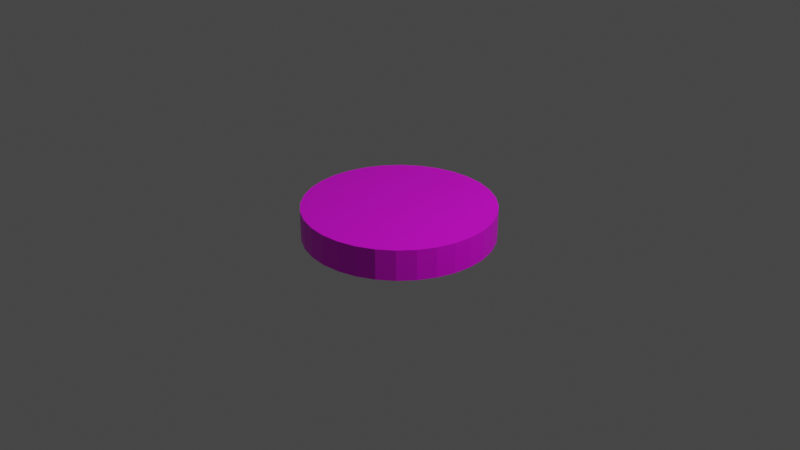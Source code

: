 # Source: mountain.blend  (saved by Blender 2.82.7; exported with 4.5.12 LTS)
import bpy
from mathutils import Matrix  # noqa: F401  (used for matrix-valued properties, if any)

bpy.ops.wm.read_factory_settings(use_empty=True)
scene = bpy.context.scene
scene.name = 'Scene'

# ---- collections
col_collection = bpy.data.collections.new('Collection'); scene.collection.children.link(col_collection)

# ---- images (referenced by path relative to the original .blend; pixels are not part of the script)
import os
ASSET_DIR = os.environ.get("B2B_ASSET_DIR", "")  # directory of the original .blend (textures are referenced by path, not embedded)
HERE = os.path.dirname(os.path.abspath(__file__))  # packed textures are extracted next to this script under _unpacked/

def load_image(name, relpath, width, height, colorspace="sRGB"):
    """Load a texture the original file referenced (path relative to the .blend, or extracted next to this script)."""
    p = next((c for c in (os.path.join(HERE, relpath), os.path.join(ASSET_DIR, relpath)) if relpath and os.path.exists(c)), "")
    if p:
        img = bpy.data.images.load(p, check_existing=True)
        img.name = name
    else:  # same state as the original file: an image datablock whose file is absent (Cycles renders it pink)
        img = bpy.data.images.new(name, width, height)
        img.source = "FILE"
        img.filepath = "//" + (relpath or name)
    img.colorspace_settings.name = colorspace
    return img
img_mountain = load_image('mountain', 'mountain.png', 1024, 1024, 'sRGB')

# ---- materials (node trees are filled in below, after node groups)
mat_material = bpy.data.materials.new('Material')
mat_material.alpha_threshold = 0.0
mat_material.use_transparent_shadow = False
mat_material.line_color = (0.0, 0.0, 0.0, 1.0)

# ---- material node trees
mat_material.use_nodes = True; mat_material.node_tree.nodes.clear()
_N = mat_material.node_tree.nodes; _L = mat_material.node_tree.links
n0 = _N.new('ShaderNodeOutputMaterial'); n0.name = 'Material Output'; n0.location = (300, 300)
n1 = _N.new('ShaderNodeBsdfPrincipled'); n1.name = 'Principled BSDF'; n1.location = (10, 300)
n1.distribution = 'GGX'
n1.subsurface_method = 'BURLEY'
n1.inputs[2].default_value = 0.4
n1.inputs[3].default_value = 1.45
n1.inputs[27].default_value = (0.0, 0.0, 0.0, 1.0)
n1.inputs[28].default_value = 1.0
n2 = _N.new('ShaderNodeTexImage'); n2.name = 'Image Texture'; n2.location = (-280, 280)
n2.image = img_mountain
_L.new(n1.outputs[0], n0.inputs[0])
_L.new(n2.outputs[0], n1.inputs[0])
n0.is_active_output = True

# ---- world
world_world = bpy.data.worlds.new('World'); scene.world = world_world
world_world.use_nodes = True; world_world.node_tree.nodes.clear()
_N = world_world.node_tree.nodes; _L = world_world.node_tree.links
n0 = _N.new('ShaderNodeOutputWorld'); n0.name = 'World Output'; n0.location = (300, 300)
n1 = _N.new('ShaderNodeBackground'); n1.name = 'Background'; n1.location = (10, 300)
n1.inputs[0].default_value = (0.05088, 0.05088, 0.05088, 1.0)
_L.new(n1.outputs[0], n0.inputs[0])
n0.is_active_output = True
world_world.color = (0.05088, 0.05088, 0.05088)
world_world.use_sun_shadow = False
world_world.sun_shadow_jitter_overblur = 0.0

# ---- cameras
cam_camera = bpy.data.cameras.new('Camera')
cam_camera.clip_end = 100.0
cam_camera.ortho_scale = 7.314

# ---- lights
light_light = bpy.data.lights.new('Light', 'POINT')
light_light.transmission_factor = 0.0
light_light.energy = 1000.0
light_light.shadow_soft_size = 0.1
light_light.shadow_maximum_resolution = 0.006
light_light.use_absolute_resolution = True

# ---- meshes
me_cylinder = bpy.data.meshes.new('Cylinder')
me_cylinder.from_pydata([(0.0, 1.0, -1.0), (0.0, 1.0, 1.0), (0.1951, 0.9808, -1.0), (0.1951, 0.9808, 1.0), (0.3827, 0.9239, -1.0), (0.3827, 0.9239, 1.0), (0.5556, 0.8315, -1.0), (0.5556, 0.8315, 1.0), (0.7071, 0.7071, -1.0), (0.7071, 0.7071, 1.0), (0.8315, 0.5556, -1.0), (0.8315, 0.5556, 1.0), (0.9239, 0.3827, -1.0), (0.9239, 0.3827, 1.0), (0.9808, 0.1951, -1.0), (0.9808, 0.1951, 1.0), (1.0, 7.55e-08, -1.0), (1.0, 7.55e-08, 1.0), (0.9808, -0.1951, -1.0), (0.9808, -0.1951, 1.0), (0.9239, -0.3827, -1.0), (0.9239, -0.3827, 1.0), (0.8315, -0.5556, -1.0), (0.8315, -0.5556, 1.0), (0.7071, -0.7071, -1.0), (0.7071, -0.7071, 1.0), (0.5556, -0.8315, -1.0), (0.5556, -0.8315, 1.0), (0.3827, -0.9239, -1.0), (0.3827, -0.9239, 1.0), (0.1951, -0.9808, -1.0), (0.1951, -0.9808, 1.0), (-3.258e-07, -1.0, -1.0), (-3.258e-07, -1.0, 1.0), (-0.1951, -0.9808, -1.0), (-0.1951, -0.9808, 1.0), (-0.3827, -0.9239, -1.0), (-0.3827, -0.9239, 1.0), (-0.5556, -0.8315, -1.0), (-0.5556, -0.8315, 1.0), (-0.7071, -0.7071, -1.0), (-0.7071, -0.7071, 1.0), (-0.8315, -0.5556, -1.0), (-0.8315, -0.5556, 1.0), (-0.9239, -0.3827, -1.0), (-0.9239, -0.3827, 1.0), (-0.9808, -0.1951, -1.0), (-0.9808, -0.1951, 1.0), (-1.0, 9.656e-07, -1.0), (-1.0, 9.656e-07, 1.0), (-0.9808, 0.1951, -1.0), (-0.9808, 0.1951, 1.0), (-0.9239, 0.3827, -1.0), (-0.9239, 0.3827, 1.0), (-0.8315, 0.5556, -1.0), (-0.8315, 0.5556, 1.0), (-0.7071, 0.7071, -1.0), (-0.7071, 0.7071, 1.0), (-0.5556, 0.8315, -1.0), (-0.5556, 0.8315, 1.0), (-0.3827, 0.9239, -1.0), (-0.3827, 0.9239, 1.0), (-0.1951, 0.9808, -1.0), (-0.1951, 0.9808, 1.0)], [], [(0, 1, 3, 2), (2, 3, 5, 4), (4, 5, 7, 6), (6, 7, 9, 8), (8, 9, 11, 10), (10, 11, 13, 12), (12, 13, 15, 14), (14, 15, 17, 16), (16, 17, 19, 18), (18, 19, 21, 20), (20, 21, 23, 22), (22, 23, 25, 24), (24, 25, 27, 26), (26, 27, 29, 28), (28, 29, 31, 30), (30, 31, 33, 32), (32, 33, 35, 34), (34, 35, 37, 36), (36, 37, 39, 38), (38, 39, 41, 40), (40, 41, 43, 42), (42, 43, 45, 44), (44, 45, 47, 46), (46, 47, 49, 48), (48, 49, 51, 50), (50, 51, 53, 52), (52, 53, 55, 54), (54, 55, 57, 56), (56, 57, 59, 58), (58, 59, 61, 60), (3, 1, 63, 61, 59, 57, 55, 53, 51, 49, 47, 45, 43, 41, 39, 37, 35, 33, 31, 29, 27, 25, 23, 21, 19, 17, 15, 13, 11, 9, 7, 5), (60, 61, 63, 62), (62, 63, 1, 0), (0, 2, 4, 6, 8, 10, 12, 14, 16, 18, 20, 22, 24, 26, 28, 30, 32, 34, 36, 38, 40, 42, 44, 46, 48, 50, 52, 54, 56, 58, 60, 62)])
_uv = me_cylinder.uv_layers.new(name='UVMap')
_uv.uv.foreach_set('vector', [1.0, 0.5, 1.0, 1.0, 0.9688, 1.0, 0.9688, 0.5, 0.9688, 0.5, 0.9688, 1.0, 0.9375, 1.0, 0.9375, 0.5, 0.9375, 0.5, 0.9375, 1.0, 0.9062, 1.0, 0.9062, 0.5, 0.9062, 0.5, 0.9062, 1.0, 0.875, 1.0, 0.875, 0.5, 0.875, 0.5, 0.875, 1.0, 0.8438, 1.0, 0.8438, 0.5, 0.8438, 0.5, 0.8438, 1.0, 0.8125, 1.0, 0.8125, 0.5, 0.8125, 0.5, 0.8125, 1.0, 0.7812, 1.0, 0.7812, 0.5, 0.7812, 0.5, 0.7812, 1.0, 0.75, 1.0, 0.75, 0.5, 0.75, 0.5, 0.75, 1.0, 0.7188, 1.0, 0.7188, 0.5, 0.7188, 0.5, 0.7188, 1.0, 0.6875, 1.0, 0.6875, 0.5, 0.6875, 0.5, 0.6875, 1.0, 0.6562, 1.0, 0.6562, 0.5, 0.6562, 0.5, 0.6562, 1.0, 0.625, 1.0, 0.625, 0.5, 0.625, 0.5, 0.625, 1.0, 0.5938, 1.0, 0.5938, 0.5, 0.5938, 0.5, 0.5938, 1.0, 0.5625, 1.0, 0.5625, 0.5, 0.5625, 0.5, 0.5625, 1.0, 0.5312, 1.0, 0.5312, 0.5, 0.5312, 0.5, 0.5312, 1.0, 0.5, 1.0, 0.5, 0.5, 0.5, 0.5, 0.5, 1.0, 0.4688, 1.0, 0.4688, 0.5, 0.4688, 0.5, 0.4688, 1.0, 0.4375, 1.0, 0.4375, 0.5, 0.4375, 0.5, 0.4375, 1.0, 0.4062, 1.0, 0.4062, 0.5, 0.4062, 0.5, 0.4062, 1.0, 0.375, 1.0, 0.375, 0.5, 0.375, 0.5, 0.375, 1.0, 0.3438, 1.0, 0.3438, 0.5, 0.3438, 0.5, 0.3438, 1.0, 0.3125, 1.0, 0.3125, 0.5, 0.3125, 0.5, 0.3125, 1.0, 0.2812, 1.0, 0.2812, 0.5, 0.2812, 0.5, 0.2812, 1.0, 0.25, 1.0, 0.25, 0.5, 0.25, 0.5, 0.25, 1.0, 0.2188, 1.0, 0.2188, 0.5, 0.2188, 0.5, 0.2188, 1.0, 0.1875, 1.0, 0.1875, 0.5, 0.1875, 0.5, 0.1875, 1.0, 0.1562, 1.0, 0.1562, 0.5, 0.1562, 0.5, 0.1562, 1.0, 0.125, 1.0, 0.125, 0.5, 0.125, 0.5, 0.125, 1.0, 0.09375, 1.0, 0.09375, 0.5, 0.09375, 0.5, 0.09375, 1.0, 0.0625, 1.0, 0.0625, 0.5, 0.2968, 0.4854, 0.25, 0.49, 0.2032, 0.4854, 0.1582, 0.4717, 0.1167, 0.4496, 0.08029, 0.4197, 0.05045, 0.3833, 0.02827, 0.3418, 0.01461, 0.2968, 0.01, 0.25, 0.01461, 0.2032, 0.02827, 0.1582, 0.05045, 0.1167, 0.08029, 0.08029, 0.1167, 0.05045, 0.1582, 0.02827, 0.2032, 0.01461, 0.25, 0.01, 0.2968, 0.01461, 0.3418, 0.02827, 0.3833, 0.05045, 0.4197, 0.08029, 0.4496, 0.1167, 0.4717, 0.1582, 0.4854, 0.2032, 0.49, 0.25, 0.4854, 0.2968, 0.4717, 0.3418, 0.4496, 0.3833, 0.4197, 0.4197, 0.3833, 0.4496, 0.3418, 0.4717, 0.0625, 0.5, 0.0625, 1.0, 0.03125, 1.0, 0.03125, 0.5, 0.03125, 0.5, 0.03125, 1.0, 0.0, 1.0, 0.0, 0.5, 0.75, 0.49, 0.7968, 0.4854, 0.8418, 0.4717, 0.8833, 0.4496, 0.9197, 0.4197, 0.9496, 0.3833, 0.9717, 0.3418, 0.9854, 0.2968, 0.99, 0.25, 0.9854, 0.2032, 0.9717, 0.1582, 0.9496, 0.1167, 0.9197, 0.08029, 0.8833, 0.05045, 0.8418, 0.02827, 0.7968, 0.01461, 0.75, 0.01, 0.7032, 0.01461, 0.6582, 0.02827, 0.6167, 0.05045, 0.5803, 0.08029, 0.5504, 0.1167, 0.5283, 0.1582, 0.5146, 0.2032, 0.51, 0.25, 0.5146, 0.2968, 0.5283, 0.3418, 0.5504, 0.3833, 0.5803, 0.4197, 0.6167, 0.4496, 0.6582, 0.4717, 0.7032, 0.4854])
me_cylinder.materials.append(mat_material)
me_cylinder.use_remesh_fix_poles = True
me_cylinder.use_remesh_preserve_attributes = False
me_cylinder.use_mirror_vertex_groups = False
me_cylinder.update()

# ---- objects
ob_light = bpy.data.objects.new('Light', light_light)
ob_camera = bpy.data.objects.new('Camera', cam_camera)
ob_cylinder = bpy.data.objects.new('Cylinder', me_cylinder)

# ---- transforms, parenting, visibility, modifiers, constraints
ob_light.location = (4.076, 1.005, 5.904)
ob_light.rotation_euler = (0.6503, 0.05522, 1.866)
ob_light.lock_rotations_4d = False
ob_light.empty_display_type = 'ARROWS'
ob_light.color = (0.0, 0.0, 0.0, 0.0)
ob_light.lineart.crease_threshold = 0.0
ob_camera.location = (7.359, -6.926, 4.958)
ob_camera.rotation_euler = (1.109, 0.0, 0.8149)
ob_camera.lock_rotations_4d = False
ob_camera.empty_display_type = 'ARROWS'
ob_camera.color = (0.0, 0.0, 0.0, 0.0)
ob_camera.display_type = 'WIRE'
ob_camera.lineart.crease_threshold = 0.0
ob_cylinder.location = (0.0, 0.0, 0.0)
ob_cylinder.scale = (1.0, 1.0, 0.1613)
ob_cylinder.lineart.crease_threshold = 0.0

# ---- collection membership
col_collection.objects.link(ob_light)
col_collection.objects.link(ob_camera)
col_collection.objects.link(ob_cylinder)

# ---- scene / render settings (as saved in the file)
scene.camera = ob_camera
scene.frame_start = 1; scene.frame_end = 250; scene.frame_set(1)
scene.render.engine = 'BLENDER_EEVEE_NEXT'
scene.cycles.use_denoising = False
scene.cycles.samples = 128
scene.cycles.sampling_pattern = 'TABULATED_SOBOL'
scene.cycles.use_adaptive_sampling = False
scene.cycles.use_light_tree = False
scene.view_settings.view_transform = 'Filmic'
bpy.context.view_layer.update()
